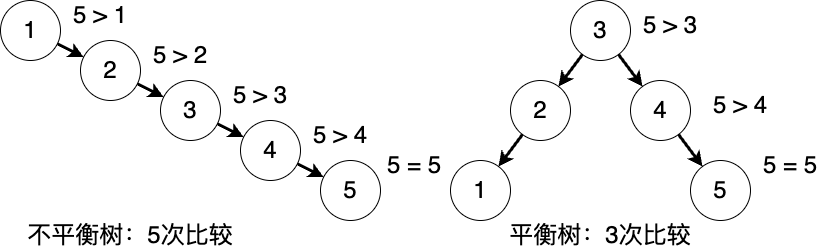

The diagram above was exported from draw.io. Its source (the exported page's mxGraphModel, read from the mxfile embedded in the PNG):
<mxGraphModel dx="1026" dy="658" grid="1" gridSize="10" guides="1" tooltips="1" connect="1" arrows="1" fold="1" page="1" pageScale="1" pageWidth="827" pageHeight="1169" math="0" shadow="0">
  <root>
    <mxCell id="0" />
    <mxCell id="1" parent="0" />
    <mxCell id="BhLqjM0x8d6g2ZtVm6V2-3" value="" style="rounded=0;orthogonalLoop=1;jettySize=auto;html=1;fontSize=24;strokeWidth=3;" parent="1" source="BhLqjM0x8d6g2ZtVm6V2-1" target="BhLqjM0x8d6g2ZtVm6V2-2" edge="1">
      <mxGeometry relative="1" as="geometry" />
    </mxCell>
    <mxCell id="BhLqjM0x8d6g2ZtVm6V2-1" value="1" style="ellipse;whiteSpace=wrap;html=1;aspect=fixed;fontSize=24;" parent="1" vertex="1">
      <mxGeometry width="60" height="60" as="geometry" />
    </mxCell>
    <mxCell id="BhLqjM0x8d6g2ZtVm6V2-5" style="rounded=0;orthogonalLoop=1;jettySize=auto;html=1;fontSize=24;strokeWidth=3;" parent="1" source="BhLqjM0x8d6g2ZtVm6V2-2" target="BhLqjM0x8d6g2ZtVm6V2-4" edge="1">
      <mxGeometry relative="1" as="geometry" />
    </mxCell>
    <mxCell id="BhLqjM0x8d6g2ZtVm6V2-2" value="2" style="ellipse;whiteSpace=wrap;html=1;fontSize=24;" parent="1" vertex="1">
      <mxGeometry x="80" y="40" width="60" height="60" as="geometry" />
    </mxCell>
    <mxCell id="BhLqjM0x8d6g2ZtVm6V2-7" style="rounded=0;orthogonalLoop=1;jettySize=auto;html=1;fontSize=24;strokeWidth=3;" parent="1" source="BhLqjM0x8d6g2ZtVm6V2-4" target="BhLqjM0x8d6g2ZtVm6V2-6" edge="1">
      <mxGeometry relative="1" as="geometry" />
    </mxCell>
    <mxCell id="BhLqjM0x8d6g2ZtVm6V2-4" value="3" style="ellipse;whiteSpace=wrap;html=1;aspect=fixed;fontSize=24;" parent="1" vertex="1">
      <mxGeometry x="160" y="80" width="60" height="60" as="geometry" />
    </mxCell>
    <mxCell id="BhLqjM0x8d6g2ZtVm6V2-9" style="rounded=0;orthogonalLoop=1;jettySize=auto;html=1;fontSize=24;strokeWidth=3;" parent="1" source="BhLqjM0x8d6g2ZtVm6V2-6" target="BhLqjM0x8d6g2ZtVm6V2-8" edge="1">
      <mxGeometry relative="1" as="geometry" />
    </mxCell>
    <mxCell id="BhLqjM0x8d6g2ZtVm6V2-6" value="4" style="ellipse;whiteSpace=wrap;html=1;aspect=fixed;fontSize=24;" parent="1" vertex="1">
      <mxGeometry x="240" y="120" width="60" height="60" as="geometry" />
    </mxCell>
    <mxCell id="BhLqjM0x8d6g2ZtVm6V2-8" value="5" style="ellipse;whiteSpace=wrap;html=1;aspect=fixed;fontSize=24;" parent="1" vertex="1">
      <mxGeometry x="320" y="160" width="60" height="60" as="geometry" />
    </mxCell>
    <mxCell id="IpOxic86_co3rintxNaa-1" value="5 &amp;gt; 1" style="text;html=1;strokeColor=none;fillColor=none;align=center;verticalAlign=middle;whiteSpace=wrap;rounded=0;fontSize=24;" parent="1" vertex="1">
      <mxGeometry x="70" width="60" height="30" as="geometry" />
    </mxCell>
    <mxCell id="IpOxic86_co3rintxNaa-2" value="5 &amp;gt; 2" style="text;html=1;strokeColor=none;fillColor=none;align=center;verticalAlign=middle;whiteSpace=wrap;rounded=0;fontSize=24;" parent="1" vertex="1">
      <mxGeometry x="150" y="40" width="60" height="30" as="geometry" />
    </mxCell>
    <mxCell id="IpOxic86_co3rintxNaa-3" value="5 &amp;gt; 3" style="text;html=1;strokeColor=none;fillColor=none;align=center;verticalAlign=middle;whiteSpace=wrap;rounded=0;fontSize=24;" parent="1" vertex="1">
      <mxGeometry x="230" y="80" width="60" height="30" as="geometry" />
    </mxCell>
    <mxCell id="IpOxic86_co3rintxNaa-4" value="5 &amp;gt; 4" style="text;html=1;strokeColor=none;fillColor=none;align=center;verticalAlign=middle;whiteSpace=wrap;rounded=0;fontSize=24;" parent="1" vertex="1">
      <mxGeometry x="310" y="120" width="60" height="30" as="geometry" />
    </mxCell>
    <mxCell id="IpOxic86_co3rintxNaa-5" value="&lt;font style=&quot;font-size: 24px;&quot;&gt;不平衡树：5次比较&lt;/font&gt;" style="text;html=1;strokeColor=none;fillColor=none;align=center;verticalAlign=middle;whiteSpace=wrap;rounded=0;" parent="1" vertex="1">
      <mxGeometry x="20" y="220" width="220" height="30" as="geometry" />
    </mxCell>
    <mxCell id="IpOxic86_co3rintxNaa-11" style="rounded=0;orthogonalLoop=1;jettySize=auto;html=1;strokeColor=default;strokeWidth=3;" parent="1" source="IpOxic86_co3rintxNaa-6" target="IpOxic86_co3rintxNaa-7" edge="1">
      <mxGeometry relative="1" as="geometry" />
    </mxCell>
    <mxCell id="IpOxic86_co3rintxNaa-12" style="rounded=0;orthogonalLoop=1;jettySize=auto;html=1;strokeColor=default;strokeWidth=3;" parent="1" source="IpOxic86_co3rintxNaa-6" target="IpOxic86_co3rintxNaa-8" edge="1">
      <mxGeometry relative="1" as="geometry" />
    </mxCell>
    <mxCell id="IpOxic86_co3rintxNaa-6" value="3" style="ellipse;whiteSpace=wrap;html=1;aspect=fixed;fontSize=24;" parent="1" vertex="1">
      <mxGeometry x="570" width="60" height="60" as="geometry" />
    </mxCell>
    <mxCell id="IpOxic86_co3rintxNaa-14" style="rounded=0;orthogonalLoop=1;jettySize=auto;html=1;strokeColor=default;strokeWidth=3;" parent="1" source="IpOxic86_co3rintxNaa-7" target="IpOxic86_co3rintxNaa-9" edge="1">
      <mxGeometry relative="1" as="geometry" />
    </mxCell>
    <mxCell id="IpOxic86_co3rintxNaa-7" value="2" style="ellipse;whiteSpace=wrap;html=1;aspect=fixed;fontSize=24;" parent="1" vertex="1">
      <mxGeometry x="510" y="80" width="60" height="60" as="geometry" />
    </mxCell>
    <mxCell id="IpOxic86_co3rintxNaa-13" style="rounded=0;orthogonalLoop=1;jettySize=auto;html=1;strokeColor=default;strokeWidth=3;" parent="1" source="IpOxic86_co3rintxNaa-8" target="IpOxic86_co3rintxNaa-10" edge="1">
      <mxGeometry relative="1" as="geometry" />
    </mxCell>
    <mxCell id="IpOxic86_co3rintxNaa-8" value="4" style="ellipse;whiteSpace=wrap;html=1;aspect=fixed;fontSize=24;" parent="1" vertex="1">
      <mxGeometry x="630" y="80" width="60" height="60" as="geometry" />
    </mxCell>
    <mxCell id="IpOxic86_co3rintxNaa-9" value="1" style="ellipse;whiteSpace=wrap;html=1;aspect=fixed;fontSize=24;" parent="1" vertex="1">
      <mxGeometry x="450" y="160" width="60" height="60" as="geometry" />
    </mxCell>
    <mxCell id="IpOxic86_co3rintxNaa-10" value="5" style="ellipse;whiteSpace=wrap;html=1;aspect=fixed;fontSize=24;" parent="1" vertex="1">
      <mxGeometry x="690" y="160" width="60" height="60" as="geometry" />
    </mxCell>
    <mxCell id="IpOxic86_co3rintxNaa-15" value="5 &amp;gt; 3" style="text;html=1;strokeColor=none;fillColor=none;align=center;verticalAlign=middle;whiteSpace=wrap;rounded=0;fontSize=24;" parent="1" vertex="1">
      <mxGeometry x="640" y="10" width="60" height="30" as="geometry" />
    </mxCell>
    <mxCell id="IpOxic86_co3rintxNaa-16" value="5 &amp;gt; 4" style="text;html=1;strokeColor=none;fillColor=none;align=center;verticalAlign=middle;whiteSpace=wrap;rounded=0;fontSize=24;" parent="1" vertex="1">
      <mxGeometry x="710" y="90" width="60" height="30" as="geometry" />
    </mxCell>
    <mxCell id="IpOxic86_co3rintxNaa-17" value="&lt;font style=&quot;font-size: 24px;&quot;&gt;平衡树：3次比较&lt;/font&gt;" style="text;html=1;strokeColor=none;fillColor=none;align=center;verticalAlign=middle;whiteSpace=wrap;rounded=0;" parent="1" vertex="1">
      <mxGeometry x="490" y="220" width="220" height="30" as="geometry" />
    </mxCell>
    <mxCell id="3leC6LVe2iyz69dr-_q1-1" value="5 = 5" style="text;html=1;strokeColor=none;fillColor=none;align=center;verticalAlign=middle;whiteSpace=wrap;rounded=0;fontSize=24;" parent="1" vertex="1">
      <mxGeometry x="383.5" y="150" width="60" height="30" as="geometry" />
    </mxCell>
    <mxCell id="3leC6LVe2iyz69dr-_q1-2" value="5 = 5" style="text;html=1;strokeColor=none;fillColor=none;align=center;verticalAlign=middle;whiteSpace=wrap;rounded=0;fontSize=24;" parent="1" vertex="1">
      <mxGeometry x="760" y="150" width="60" height="30" as="geometry" />
    </mxCell>
  </root>
</mxGraphModel>